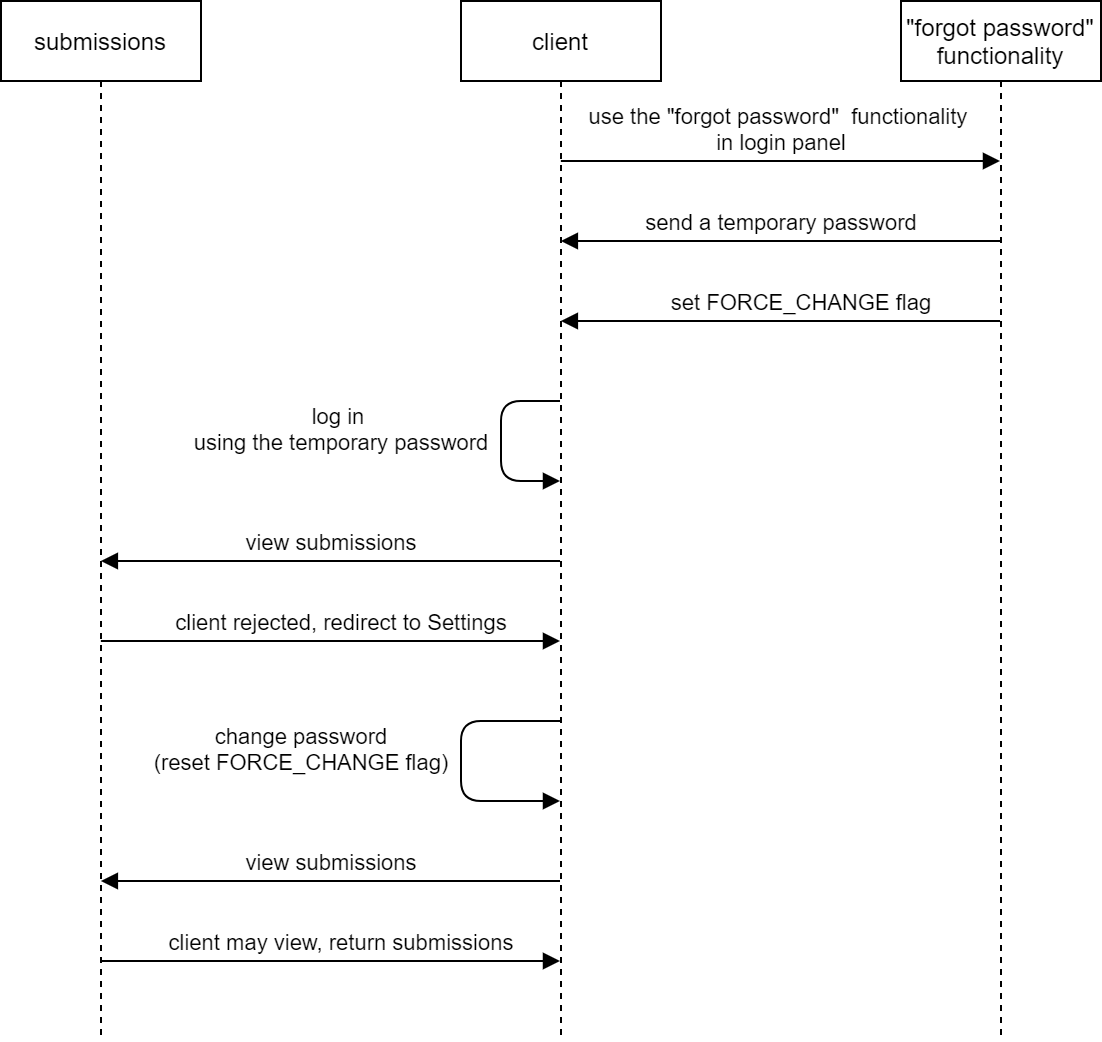

The diagram above was exported from draw.io. Its source (the exported page's mxGraphModel, read from the mxfile embedded in the PNG):
<mxGraphModel dx="675" dy="409" grid="1" gridSize="10" guides="1" tooltips="1" connect="1" arrows="1" fold="1" page="1" pageScale="1" pageWidth="827" pageHeight="1169" math="0" shadow="0">
  <root>
    <mxCell id="0" />
    <mxCell id="1" parent="0" />
    <mxCell id="coQPWFOOh5rS1QOPCYiq-1" value="client" style="shape=umlLifeline;perimeter=lifelinePerimeter;whiteSpace=wrap;html=1;container=1;collapsible=0;recursiveResize=0;outlineConnect=0;" vertex="1" parent="1">
      <mxGeometry x="340" y="120" width="100" height="520" as="geometry" />
    </mxCell>
    <mxCell id="coQPWFOOh5rS1QOPCYiq-2" value="submissions" style="shape=umlLifeline;perimeter=lifelinePerimeter;whiteSpace=wrap;html=1;container=1;collapsible=0;recursiveResize=0;outlineConnect=0;" vertex="1" parent="1">
      <mxGeometry x="110" y="120" width="100" height="520" as="geometry" />
    </mxCell>
    <mxCell id="coQPWFOOh5rS1QOPCYiq-3" value="&quot;forgot password&quot; functionality" style="shape=umlLifeline;perimeter=lifelinePerimeter;whiteSpace=wrap;html=1;container=1;collapsible=0;recursiveResize=0;outlineConnect=0;sketch=0;rounded=0;gradientColor=#ffffff;perimeterSpacing=0;glass=0;" vertex="1" parent="1">
      <mxGeometry x="560" y="120" width="100" height="520" as="geometry" />
    </mxCell>
    <mxCell id="coQPWFOOh5rS1QOPCYiq-4" value="use the &quot;forgot password&quot;&amp;nbsp; functionality &lt;br&gt;in login panel" style="html=1;verticalAlign=bottom;endArrow=block;" edge="1" parent="1" source="coQPWFOOh5rS1QOPCYiq-1" target="coQPWFOOh5rS1QOPCYiq-3">
      <mxGeometry width="80" relative="1" as="geometry">
        <mxPoint x="610" y="200" as="sourcePoint" />
        <mxPoint x="490" y="240" as="targetPoint" />
        <Array as="points">
          <mxPoint x="540" y="200" />
        </Array>
      </mxGeometry>
    </mxCell>
    <mxCell id="coQPWFOOh5rS1QOPCYiq-7" value="log in &lt;br&gt;using the temporary password" style="html=1;verticalAlign=bottom;endArrow=block;" edge="1" parent="1" source="coQPWFOOh5rS1QOPCYiq-1" target="coQPWFOOh5rS1QOPCYiq-1">
      <mxGeometry x="0.404" y="81" width="80" relative="1" as="geometry">
        <mxPoint x="330" y="360" as="sourcePoint" />
        <mxPoint x="390" y="320" as="targetPoint" />
        <Array as="points">
          <mxPoint x="360" y="320" />
          <mxPoint x="360" y="360" />
        </Array>
        <mxPoint x="-80" y="71" as="offset" />
      </mxGeometry>
    </mxCell>
    <mxCell id="coQPWFOOh5rS1QOPCYiq-8" value="view submissions" style="html=1;verticalAlign=bottom;endArrow=block;" edge="1" parent="1" source="coQPWFOOh5rS1QOPCYiq-1" target="coQPWFOOh5rS1QOPCYiq-2">
      <mxGeometry width="80" relative="1" as="geometry">
        <mxPoint x="400" y="250" as="sourcePoint" />
        <mxPoint x="169.92857142857133" y="250" as="targetPoint" />
        <Array as="points">
          <mxPoint x="340" y="400" />
        </Array>
      </mxGeometry>
    </mxCell>
    <mxCell id="coQPWFOOh5rS1QOPCYiq-9" value="client rejected, redirect to Settings" style="html=1;verticalAlign=bottom;endArrow=block;" edge="1" parent="1" source="coQPWFOOh5rS1QOPCYiq-2" target="coQPWFOOh5rS1QOPCYiq-1">
      <mxGeometry x="0.4816" y="-50" width="80" relative="1" as="geometry">
        <mxPoint x="169.92857142857133" y="290" as="sourcePoint" />
        <mxPoint x="399.5" y="290" as="targetPoint" />
        <Array as="points">
          <mxPoint x="330" y="440" />
          <mxPoint x="360" y="440" />
        </Array>
        <mxPoint x="-50" y="-50" as="offset" />
      </mxGeometry>
    </mxCell>
    <mxCell id="coQPWFOOh5rS1QOPCYiq-10" value="send a temporary password" style="html=1;verticalAlign=bottom;endArrow=block;" edge="1" parent="1" source="coQPWFOOh5rS1QOPCYiq-3" target="coQPWFOOh5rS1QOPCYiq-1">
      <mxGeometry width="80" relative="1" as="geometry">
        <mxPoint x="520" y="260" as="sourcePoint" />
        <mxPoint x="619.5" y="210" as="targetPoint" />
        <Array as="points">
          <mxPoint x="550" y="240" />
        </Array>
      </mxGeometry>
    </mxCell>
    <mxCell id="coQPWFOOh5rS1QOPCYiq-11" value="set FORCE_CHANGE flag" style="html=1;verticalAlign=bottom;endArrow=block;" edge="1" parent="1" source="coQPWFOOh5rS1QOPCYiq-3" target="coQPWFOOh5rS1QOPCYiq-1">
      <mxGeometry x="-0.0937" width="80" relative="1" as="geometry">
        <mxPoint x="610" y="250" as="sourcePoint" />
        <mxPoint x="399.92857142857133" y="250" as="targetPoint" />
        <Array as="points">
          <mxPoint x="560" y="280" />
        </Array>
        <mxPoint as="offset" />
      </mxGeometry>
    </mxCell>
    <mxCell id="coQPWFOOh5rS1QOPCYiq-24" value="change password&lt;br&gt;(reset FORCE_CHANGE flag)" style="html=1;verticalAlign=bottom;endArrow=block;" edge="1" parent="1" source="coQPWFOOh5rS1QOPCYiq-1" target="coQPWFOOh5rS1QOPCYiq-1">
      <mxGeometry x="0.2878" y="81" width="80" relative="1" as="geometry">
        <mxPoint x="169.92857142857144" y="450" as="sourcePoint" />
        <mxPoint x="390" y="480" as="targetPoint" />
        <Array as="points">
          <mxPoint x="340" y="480" />
          <mxPoint x="340" y="520" />
        </Array>
        <mxPoint x="-80" y="71" as="offset" />
      </mxGeometry>
    </mxCell>
    <mxCell id="coQPWFOOh5rS1QOPCYiq-25" value="view submissions" style="html=1;verticalAlign=bottom;endArrow=block;" edge="1" parent="1" source="coQPWFOOh5rS1QOPCYiq-1" target="coQPWFOOh5rS1QOPCYiq-2">
      <mxGeometry width="80" relative="1" as="geometry">
        <mxPoint x="399.5" y="410" as="sourcePoint" />
        <mxPoint x="169.92857142857144" y="410" as="targetPoint" />
        <Array as="points">
          <mxPoint x="340" y="560" />
        </Array>
      </mxGeometry>
    </mxCell>
    <mxCell id="coQPWFOOh5rS1QOPCYiq-26" value="client may view, return submissions" style="html=1;verticalAlign=bottom;endArrow=block;" edge="1" parent="1" source="coQPWFOOh5rS1QOPCYiq-2" target="coQPWFOOh5rS1QOPCYiq-1">
      <mxGeometry x="0.4816" y="-50" width="80" relative="1" as="geometry">
        <mxPoint x="169.92857142857144" y="450" as="sourcePoint" />
        <mxPoint x="399.5" y="450" as="targetPoint" />
        <Array as="points">
          <mxPoint x="330" y="600" />
        </Array>
        <mxPoint x="-50" y="-50" as="offset" />
      </mxGeometry>
    </mxCell>
  </root>
</mxGraphModel>